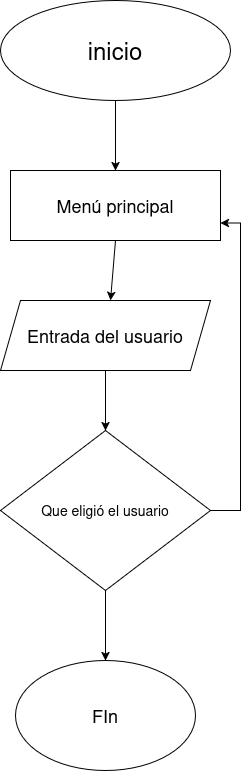

The diagram above was exported from draw.io. Its source (the exported page's mxGraphModel, read from the mxfile embedded in the PNG):
<mxGraphModel dx="706" dy="1036" grid="1" gridSize="10" guides="1" tooltips="1" connect="1" arrows="1" fold="1" page="1" pageScale="1" pageWidth="827" pageHeight="1169" math="0" shadow="0">
  <root>
    <mxCell id="WIyWlLk6GJQsqaUBKTNV-0" />
    <mxCell id="WIyWlLk6GJQsqaUBKTNV-1" parent="WIyWlLk6GJQsqaUBKTNV-0" />
    <mxCell id="eT2APLhnfGFUlAA7kgWK-0" parent="WIyWlLk6GJQsqaUBKTNV-1" style="ellipse;whiteSpace=wrap;html=1;" value="&lt;font style=&quot;font-size: 24px;&quot;&gt;inicio&lt;/font&gt;" vertex="1">
      <mxGeometry height="100" width="230" x="260" y="40" as="geometry" />
    </mxCell>
    <mxCell id="eT2APLhnfGFUlAA7kgWK-3" edge="1" parent="WIyWlLk6GJQsqaUBKTNV-1" source="eT2APLhnfGFUlAA7kgWK-0" style="endArrow=classic;html=1;rounded=0;entryX=0.5;entryY=0;entryDx=0;entryDy=0;exitX=0.5;exitY=1;exitDx=0;exitDy=0;exitPerimeter=0;" value="">
      <mxGeometry height="50" relative="1" width="50" as="geometry">
        <Array as="points" />
        <mxPoint x="375" y="220" as="sourcePoint" />
        <mxPoint x="375" y="210" as="targetPoint" />
      </mxGeometry>
    </mxCell>
    <mxCell id="eT2APLhnfGFUlAA7kgWK-4" edge="1" parent="WIyWlLk6GJQsqaUBKTNV-1" style="endArrow=classic;html=1;rounded=0;exitX=0.5;exitY=1;exitDx=0;exitDy=0;" value="">
      <mxGeometry height="50" relative="1" width="50" as="geometry">
        <mxPoint x="375" y="280" as="sourcePoint" />
        <mxPoint x="370" y="340" as="targetPoint" />
      </mxGeometry>
    </mxCell>
    <mxCell id="eT2APLhnfGFUlAA7kgWK-6" edge="1" parent="WIyWlLk6GJQsqaUBKTNV-1" style="edgeStyle=orthogonalEdgeStyle;rounded=0;orthogonalLoop=1;jettySize=auto;html=1;exitX=0.5;exitY=1;exitDx=0;exitDy=0;">
      <mxGeometry relative="1" as="geometry">
        <mxPoint x="375" y="280" as="sourcePoint" />
        <mxPoint x="375" y="280" as="targetPoint" />
      </mxGeometry>
    </mxCell>
    <mxCell id="epY2eTUxc0qhVfT4S48f-0" parent="WIyWlLk6GJQsqaUBKTNV-1" style="rounded=0;whiteSpace=wrap;html=1;" value="&lt;font style=&quot;font-size: 18px;&quot;&gt;Menú principal&lt;/font&gt;" vertex="1">
      <mxGeometry height="70" width="210" x="270" y="210" as="geometry" />
    </mxCell>
    <mxCell id="epY2eTUxc0qhVfT4S48f-3" edge="1" parent="WIyWlLk6GJQsqaUBKTNV-1" source="epY2eTUxc0qhVfT4S48f-1" style="edgeStyle=orthogonalEdgeStyle;rounded=0;orthogonalLoop=1;jettySize=auto;html=1;">
      <mxGeometry relative="1" as="geometry">
        <mxPoint x="365" y="470" as="targetPoint" />
      </mxGeometry>
    </mxCell>
    <mxCell id="epY2eTUxc0qhVfT4S48f-1" parent="WIyWlLk6GJQsqaUBKTNV-1" style="shape=parallelogram;perimeter=parallelogramPerimeter;whiteSpace=wrap;html=1;fixedSize=1;" value="&lt;font style=&quot;font-size: 18px;&quot;&gt;Entrada del usuario&lt;/font&gt;" vertex="1">
      <mxGeometry height="70" width="210" x="260" y="340" as="geometry" />
    </mxCell>
    <mxCell id="epY2eTUxc0qhVfT4S48f-6" edge="1" parent="WIyWlLk6GJQsqaUBKTNV-1" source="epY2eTUxc0qhVfT4S48f-4" style="edgeStyle=orthogonalEdgeStyle;rounded=0;orthogonalLoop=1;jettySize=auto;html=1;exitX=1;exitY=0.5;exitDx=0;exitDy=0;">
      <mxGeometry relative="1" as="geometry">
        <mxPoint x="450" y="540" as="targetPoint" />
      </mxGeometry>
    </mxCell>
    <mxCell id="epY2eTUxc0qhVfT4S48f-8" edge="1" parent="WIyWlLk6GJQsqaUBKTNV-1" source="epY2eTUxc0qhVfT4S48f-4" style="edgeStyle=orthogonalEdgeStyle;rounded=0;orthogonalLoop=1;jettySize=auto;html=1;exitX=1;exitY=0.5;exitDx=0;exitDy=0;entryX=1;entryY=0.75;entryDx=0;entryDy=0;" target="epY2eTUxc0qhVfT4S48f-0">
      <mxGeometry relative="1" as="geometry" />
    </mxCell>
    <mxCell id="epY2eTUxc0qhVfT4S48f-9" edge="1" parent="WIyWlLk6GJQsqaUBKTNV-1" source="epY2eTUxc0qhVfT4S48f-4" style="edgeStyle=orthogonalEdgeStyle;rounded=0;orthogonalLoop=1;jettySize=auto;html=1;exitX=0.5;exitY=1;exitDx=0;exitDy=0;">
      <mxGeometry relative="1" as="geometry">
        <mxPoint x="365" y="700" as="targetPoint" />
      </mxGeometry>
    </mxCell>
    <mxCell id="epY2eTUxc0qhVfT4S48f-4" parent="WIyWlLk6GJQsqaUBKTNV-1" style="rhombus;whiteSpace=wrap;html=1;" value="&lt;font style=&quot;font-size: 14px;&quot;&gt;Que eligió el usuario&lt;/font&gt;" vertex="1">
      <mxGeometry height="160" width="210" x="260" y="470" as="geometry" />
    </mxCell>
    <mxCell id="epY2eTUxc0qhVfT4S48f-10" parent="WIyWlLk6GJQsqaUBKTNV-1" style="ellipse;whiteSpace=wrap;html=1;" value="&lt;font style=&quot;font-size: 18px;&quot;&gt;FIn&lt;/font&gt;" vertex="1">
      <mxGeometry height="110" width="180" x="275" y="700" as="geometry" />
    </mxCell>
  </root>
</mxGraphModel>